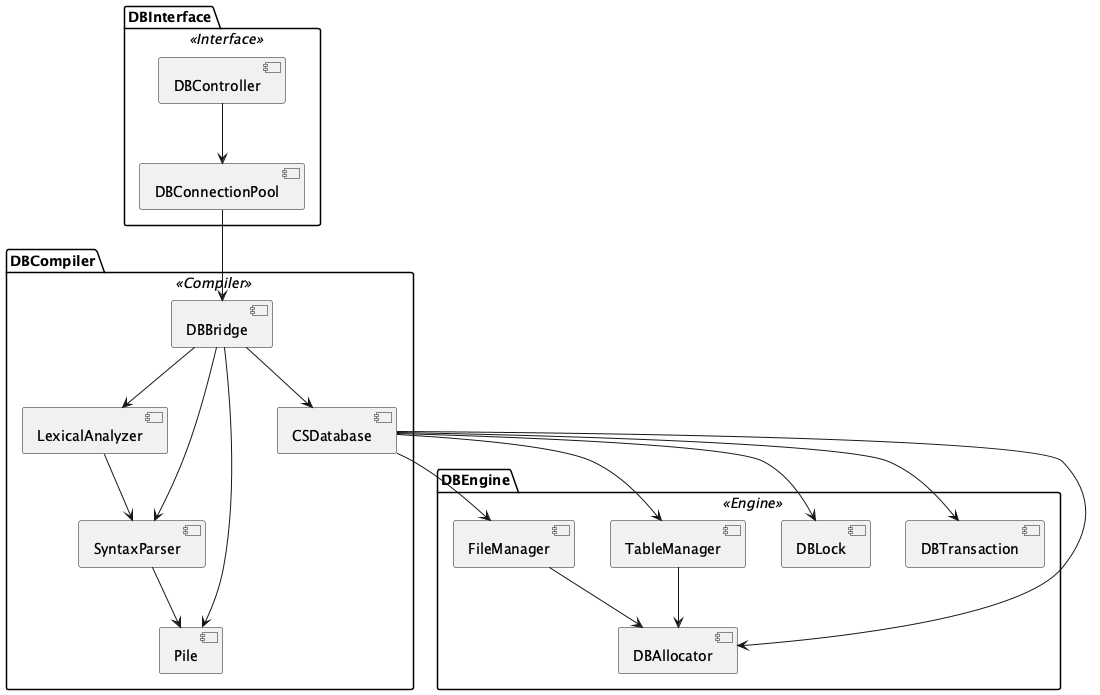

The diagram above was rendered by PlantUML. Its source (embedded in the PNG):
@startuml rinkako_CStoreDBMS

skinparam component {
  BackgroundColor<<Interface>> LightSkyBlue
  BackgroundColor<<Compiler>> LightGreen
  BackgroundColor<<Engine>> LightCoral
}

package "DBInterface" <<Interface>> {
  [DBController]
  [DBConnectionPool]
}

package "DBCompiler" <<Compiler>> {
  [LexicalAnalyzer]
  [SyntaxParser]
  [Pile]
  [CSDatabase]
  [DBBridge]
}

package "DBEngine" <<Engine>> {
  [FileManager]
  [TableManager]
  [DBAllocator]
  [DBLock]
  [DBTransaction]
}

[DBController] --> [DBConnectionPool]
[DBConnectionPool] --> [DBBridge]
[DBBridge] --> [CSDatabase]
[DBBridge] --> [LexicalAnalyzer]
[DBBridge] --> [SyntaxParser]
[DBBridge] --> [Pile]

[CSDatabase] --> [FileManager]
[CSDatabase] --> [TableManager]
[CSDatabase] --> [DBAllocator]
[CSDatabase] --> [DBLock]
[CSDatabase] --> [DBTransaction]

[LexicalAnalyzer] --> [SyntaxParser]
[SyntaxParser] --> [Pile]

[FileManager] --> [DBAllocator]
[TableManager] --> [DBAllocator]

@enduml